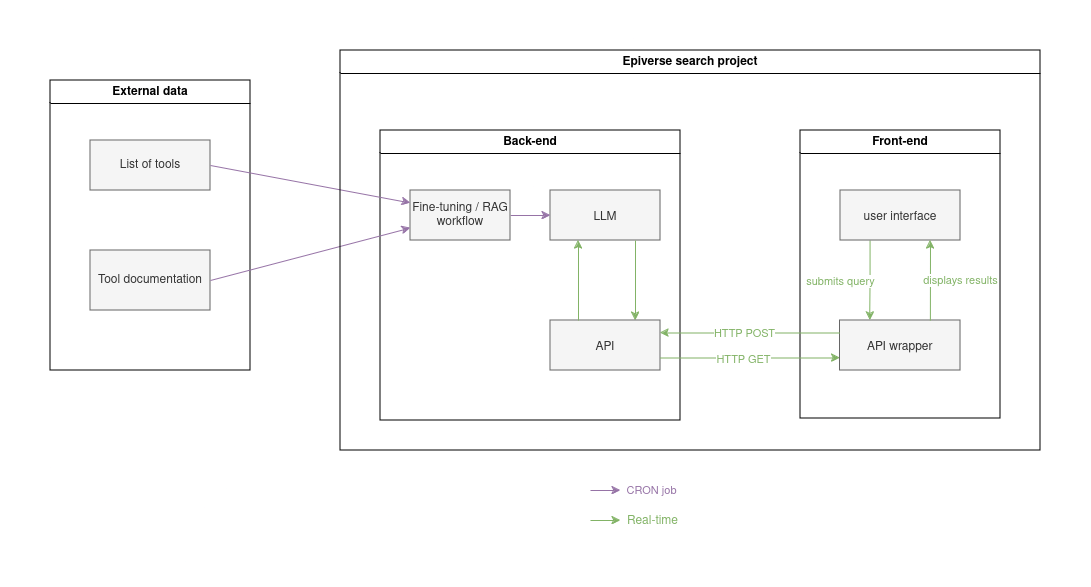

The diagram above was exported from draw.io. Its source (the exported page's mxGraphModel, read from the mxfile embedded in the PNG):
<mxGraphModel dx="1257" dy="726" grid="1" gridSize="10" guides="1" tooltips="1" connect="1" arrows="1" fold="1" page="1" pageScale="1" pageWidth="1169" pageHeight="826" background="none" math="0" shadow="0">
  <root>
    <mxCell id="0" />
    <mxCell id="1" parent="0" />
    <mxCell id="2" value="Back-end" style="swimlane;whiteSpace=wrap" parent="1" vertex="1">
      <mxGeometry x="380" y="410" width="300" height="290" as="geometry" />
    </mxCell>
    <mxCell id="8" value="LLM" style="fillColor=#f5f5f5;strokeColor=#666666;fontColor=#333333;" parent="2" vertex="1">
      <mxGeometry x="170" y="60" width="110" height="50" as="geometry" />
    </mxCell>
    <mxCell id="fis4cy7Ej7IjJM2nT0fo-86" value="" style="edgeStyle=orthogonalEdgeStyle;rounded=0;orthogonalLoop=1;jettySize=auto;html=1;exitX=0.5;exitY=1;exitDx=0;exitDy=0;entryX=0.5;entryY=0;entryDx=0;entryDy=0;fillColor=#d5e8d4;strokeColor=#82b366;" edge="1" parent="2">
      <mxGeometry relative="1" as="geometry">
        <mxPoint x="255" y="110" as="sourcePoint" />
        <mxPoint x="255" y="190" as="targetPoint" />
      </mxGeometry>
    </mxCell>
    <mxCell id="10" value="API" style="fillColor=#f5f5f5;strokeColor=#666666;fontColor=#333333;" parent="2" vertex="1">
      <mxGeometry x="170" y="190" width="110" height="50" as="geometry" />
    </mxCell>
    <mxCell id="fis4cy7Ej7IjJM2nT0fo-84" style="edgeStyle=orthogonalEdgeStyle;rounded=0;orthogonalLoop=1;jettySize=auto;html=1;entryX=0;entryY=0.5;entryDx=0;entryDy=0;fillColor=#e1d5e7;strokeColor=#9673a6;" edge="1" parent="2" source="fis4cy7Ej7IjJM2nT0fo-83" target="8">
      <mxGeometry relative="1" as="geometry" />
    </mxCell>
    <mxCell id="fis4cy7Ej7IjJM2nT0fo-83" value="Fine-tuning / RAG workflow" style="rounded=0;whiteSpace=wrap;html=1;fillColor=#f5f5f5;fontColor=#333333;strokeColor=#666666;" vertex="1" parent="2">
      <mxGeometry x="30" y="60" width="100" height="50" as="geometry" />
    </mxCell>
    <mxCell id="fis4cy7Ej7IjJM2nT0fo-88" value="" style="edgeStyle=orthogonalEdgeStyle;rounded=0;orthogonalLoop=1;jettySize=auto;html=1;fillColor=#d5e8d4;strokeColor=#82b366;" edge="1" parent="2">
      <mxGeometry relative="1" as="geometry">
        <mxPoint x="198" y="190" as="sourcePoint" />
        <mxPoint x="198" y="110" as="targetPoint" />
      </mxGeometry>
    </mxCell>
    <mxCell id="3" value="Front-end" style="swimlane;whiteSpace=wrap" parent="1" vertex="1">
      <mxGeometry x="800" y="410" width="200" height="288" as="geometry" />
    </mxCell>
    <mxCell id="fis4cy7Ej7IjJM2nT0fo-42" value="&lt;font color=&quot;#82b366&quot;&gt;submits query&lt;/font&gt;" style="edgeStyle=orthogonalEdgeStyle;rounded=0;orthogonalLoop=1;jettySize=auto;html=1;exitX=0.25;exitY=1;exitDx=0;exitDy=0;entryX=0.25;entryY=0;entryDx=0;entryDy=0;strokeColor=#82B366;" edge="1" parent="3" source="15" target="fis4cy7Ej7IjJM2nT0fo-41">
      <mxGeometry x="0.0119" y="-30" relative="1" as="geometry">
        <mxPoint x="95" y="130" as="sourcePoint" />
        <mxPoint x="95" y="184" as="targetPoint" />
        <mxPoint as="offset" />
      </mxGeometry>
    </mxCell>
    <mxCell id="15" value="user interface" style="fillColor=#f5f5f5;fontColor=#333333;strokeColor=#666666;" parent="3" vertex="1">
      <mxGeometry x="40" y="60" width="120" height="50" as="geometry" />
    </mxCell>
    <mxCell id="fis4cy7Ej7IjJM2nT0fo-41" value="API wrapper" style="fillColor=#f5f5f5;fontColor=#333333;strokeColor=#666666;" vertex="1" parent="3">
      <mxGeometry x="39.5" y="190" width="120.5" height="50" as="geometry" />
    </mxCell>
    <mxCell id="fis4cy7Ej7IjJM2nT0fo-49" value="&lt;font color=&quot;#82b366&quot;&gt;displays results&lt;/font&gt;" style="endArrow=classic;html=1;rounded=0;exitX=0.75;exitY=0;exitDx=0;exitDy=0;entryX=0.75;entryY=1;entryDx=0;entryDy=0;strokeColor=#82B366;" edge="1" parent="3" source="fis4cy7Ej7IjJM2nT0fo-41" target="15">
      <mxGeometry y="-30" width="50" height="50" relative="1" as="geometry">
        <mxPoint x="-140" y="210" as="sourcePoint" />
        <mxPoint x="-90" y="160" as="targetPoint" />
        <mxPoint as="offset" />
      </mxGeometry>
    </mxCell>
    <mxCell id="fis4cy7Ej7IjJM2nT0fo-50" value="" style="endArrow=classic;html=1;rounded=0;entryX=1;entryY=0.25;entryDx=0;entryDy=0;fillColor=#d5e8d4;strokeColor=#82B366;exitX=0;exitY=0.25;exitDx=0;exitDy=0;" edge="1" parent="1" source="fis4cy7Ej7IjJM2nT0fo-41" target="10">
      <mxGeometry width="50" height="50" relative="1" as="geometry">
        <mxPoint x="870" y="610" as="sourcePoint" />
        <mxPoint x="640.3299999999999" y="620.02" as="targetPoint" />
        <Array as="points" />
      </mxGeometry>
    </mxCell>
    <mxCell id="fis4cy7Ej7IjJM2nT0fo-51" value="HTTP POST" style="edgeLabel;html=1;align=center;verticalAlign=middle;resizable=0;points=[];fontColor=#82B366;" vertex="1" connectable="0" parent="fis4cy7Ej7IjJM2nT0fo-50">
      <mxGeometry x="-0.726" y="-1" relative="1" as="geometry">
        <mxPoint x="-71" y="1" as="offset" />
      </mxGeometry>
    </mxCell>
    <mxCell id="fis4cy7Ej7IjJM2nT0fo-52" value="" style="endArrow=classic;html=1;rounded=0;entryX=0;entryY=0.75;entryDx=0;entryDy=0;exitX=1;exitY=0.75;exitDx=0;exitDy=0;fillColor=#d5e8d4;strokeColor=#82b366;" edge="1" parent="1" source="10" target="fis4cy7Ej7IjJM2nT0fo-41">
      <mxGeometry width="50" height="50" relative="1" as="geometry">
        <mxPoint x="640" y="640" as="sourcePoint" />
        <mxPoint x="1020" y="640" as="targetPoint" />
        <Array as="points" />
      </mxGeometry>
    </mxCell>
    <mxCell id="fis4cy7Ej7IjJM2nT0fo-53" value="HTTP GET" style="edgeLabel;html=1;align=center;verticalAlign=middle;resizable=0;points=[];fontColor=#82B366;" vertex="1" connectable="0" parent="fis4cy7Ej7IjJM2nT0fo-52">
      <mxGeometry x="0.8408" relative="1" as="geometry">
        <mxPoint x="-83" y="1" as="offset" />
      </mxGeometry>
    </mxCell>
    <mxCell id="fis4cy7Ej7IjJM2nT0fo-65" value="External data" style="swimlane;whiteSpace=wrap;html=1;" vertex="1" parent="1">
      <mxGeometry x="50" y="360" width="200" height="290" as="geometry" />
    </mxCell>
    <mxCell id="fis4cy7Ej7IjJM2nT0fo-66" value="List of tools" style="rounded=0;whiteSpace=wrap;html=1;fillColor=#f5f5f5;fontColor=#333333;strokeColor=#666666;" vertex="1" parent="fis4cy7Ej7IjJM2nT0fo-65">
      <mxGeometry x="40" y="60" width="120" height="50" as="geometry" />
    </mxCell>
    <mxCell id="fis4cy7Ej7IjJM2nT0fo-78" value="Tool documentation" style="rounded=0;whiteSpace=wrap;html=1;fillColor=#f5f5f5;fontColor=#333333;strokeColor=#666666;" vertex="1" parent="fis4cy7Ej7IjJM2nT0fo-65">
      <mxGeometry x="40" y="170" width="120" height="60" as="geometry" />
    </mxCell>
    <mxCell id="fis4cy7Ej7IjJM2nT0fo-70" value="" style="endArrow=classic;html=1;rounded=0;exitX=1;exitY=0.5;exitDx=0;exitDy=0;fillColor=#e1d5e7;strokeColor=#9673A6;entryX=0;entryY=0.25;entryDx=0;entryDy=0;" edge="1" parent="1" source="fis4cy7Ej7IjJM2nT0fo-66" target="fis4cy7Ej7IjJM2nT0fo-83">
      <mxGeometry width="50" height="50" relative="1" as="geometry">
        <mxPoint x="370" y="580" as="sourcePoint" />
        <mxPoint x="410" y="490" as="targetPoint" />
      </mxGeometry>
    </mxCell>
    <mxCell id="fis4cy7Ej7IjJM2nT0fo-73" value="CRON job" style="edgeLabel;html=1;align=center;verticalAlign=middle;resizable=0;points=[];fontColor=#9673A6;" vertex="1" connectable="0" parent="fis4cy7Ej7IjJM2nT0fo-70">
      <mxGeometry x="-0.0238" y="-2" relative="1" as="geometry">
        <mxPoint x="344" y="304" as="offset" />
      </mxGeometry>
    </mxCell>
    <mxCell id="fis4cy7Ej7IjJM2nT0fo-74" value="" style="endArrow=classic;html=1;rounded=0;strokeColor=#82B366;" edge="1" parent="1">
      <mxGeometry width="50" height="50" relative="1" as="geometry">
        <mxPoint x="590" y="800" as="sourcePoint" />
        <mxPoint x="620" y="800" as="targetPoint" />
      </mxGeometry>
    </mxCell>
    <mxCell id="fis4cy7Ej7IjJM2nT0fo-76" value="Real-time" style="text;html=1;align=center;verticalAlign=middle;resizable=0;points=[];autosize=1;strokeColor=none;fillColor=none;fontColor=#82B366;" vertex="1" parent="1">
      <mxGeometry x="617" y="786" width="70" height="30" as="geometry" />
    </mxCell>
    <mxCell id="fis4cy7Ej7IjJM2nT0fo-79" value="" style="endArrow=classic;html=1;rounded=0;exitX=1;exitY=0.5;exitDx=0;exitDy=0;fillColor=#e1d5e7;strokeColor=#9673a6;entryX=0;entryY=0.75;entryDx=0;entryDy=0;" edge="1" parent="1" source="fis4cy7Ej7IjJM2nT0fo-78" target="fis4cy7Ej7IjJM2nT0fo-83">
      <mxGeometry width="50" height="50" relative="1" as="geometry">
        <mxPoint x="360" y="580" as="sourcePoint" />
        <mxPoint x="410" y="510" as="targetPoint" />
      </mxGeometry>
    </mxCell>
    <mxCell id="fis4cy7Ej7IjJM2nT0fo-81" value="" style="endArrow=classic;html=1;rounded=0;fillColor=#e1d5e7;strokeColor=#9673A6;" edge="1" parent="1">
      <mxGeometry width="50" height="50" relative="1" as="geometry">
        <mxPoint x="590" y="770" as="sourcePoint" />
        <mxPoint x="620" y="770" as="targetPoint" />
      </mxGeometry>
    </mxCell>
    <mxCell id="fis4cy7Ej7IjJM2nT0fo-85" value="Epiverse search project" style="swimlane;whiteSpace=wrap;html=1;" vertex="1" parent="1">
      <mxGeometry x="340" y="330" width="700" height="400" as="geometry" />
    </mxCell>
  </root>
</mxGraphModel>